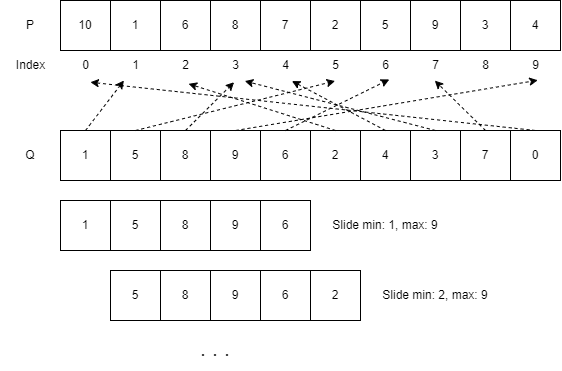

The diagram above was exported from draw.io. Its source (the exported page's mxGraphModel, read from the mxfile embedded in the PNG):
<mxGraphModel dx="819" dy="166" grid="1" gridSize="10" guides="1" tooltips="1" connect="1" arrows="1" fold="1" page="1" pageScale="1" pageWidth="850" pageHeight="1100" background="#ffffff" math="0" shadow="0">
  <root>
    <mxCell id="0" />
    <mxCell id="1" parent="0" />
    <mxCell id="14" value="P" style="text;html=1;strokeColor=none;fillColor=none;align=center;verticalAlign=middle;whiteSpace=wrap;rounded=0;" vertex="1" parent="1">
      <mxGeometry x="110" y="20" width="60" height="30" as="geometry" />
    </mxCell>
    <mxCell id="16" value="" style="group" vertex="1" connectable="0" parent="1">
      <mxGeometry x="170" y="10" width="500" height="50" as="geometry" />
    </mxCell>
    <mxCell id="3" value="10" style="rounded=0;whiteSpace=wrap;html=1;" vertex="1" parent="16">
      <mxGeometry width="50" height="50" as="geometry" />
    </mxCell>
    <mxCell id="5" value="1" style="rounded=0;whiteSpace=wrap;html=1;" vertex="1" parent="16">
      <mxGeometry x="50" width="50" height="50" as="geometry" />
    </mxCell>
    <mxCell id="6" value="6" style="rounded=0;whiteSpace=wrap;html=1;" vertex="1" parent="16">
      <mxGeometry x="100" width="50" height="50" as="geometry" />
    </mxCell>
    <mxCell id="7" value="8" style="rounded=0;whiteSpace=wrap;html=1;" vertex="1" parent="16">
      <mxGeometry x="150" width="50" height="50" as="geometry" />
    </mxCell>
    <mxCell id="8" value="7" style="rounded=0;whiteSpace=wrap;html=1;" vertex="1" parent="16">
      <mxGeometry x="200" width="50" height="50" as="geometry" />
    </mxCell>
    <mxCell id="9" value="2" style="rounded=0;whiteSpace=wrap;html=1;" vertex="1" parent="16">
      <mxGeometry x="250" width="50" height="50" as="geometry" />
    </mxCell>
    <mxCell id="10" value="5" style="rounded=0;whiteSpace=wrap;html=1;" vertex="1" parent="16">
      <mxGeometry x="300" width="50" height="50" as="geometry" />
    </mxCell>
    <mxCell id="11" value="9" style="rounded=0;whiteSpace=wrap;html=1;" vertex="1" parent="16">
      <mxGeometry x="350" width="50" height="50" as="geometry" />
    </mxCell>
    <mxCell id="12" value="3" style="rounded=0;whiteSpace=wrap;html=1;" vertex="1" parent="16">
      <mxGeometry x="400" width="50" height="50" as="geometry" />
    </mxCell>
    <mxCell id="13" value="4" style="rounded=0;whiteSpace=wrap;html=1;" vertex="1" parent="16">
      <mxGeometry x="450" width="50" height="50" as="geometry" />
    </mxCell>
    <mxCell id="17" value="" style="endArrow=classic;html=1;exitX=0.5;exitY=0;exitDx=0;exitDy=0;dashed=1;" edge="1" parent="1" source="20" target="37">
      <mxGeometry width="50" height="50" relative="1" as="geometry">
        <mxPoint x="210" y="130" as="sourcePoint" />
        <mxPoint x="240" y="90" as="targetPoint" />
      </mxGeometry>
    </mxCell>
    <mxCell id="18" value="Q" style="text;html=1;strokeColor=none;fillColor=none;align=center;verticalAlign=middle;whiteSpace=wrap;rounded=0;" vertex="1" parent="1">
      <mxGeometry x="110" y="150" width="60" height="30" as="geometry" />
    </mxCell>
    <mxCell id="19" value="" style="group" vertex="1" connectable="0" parent="1">
      <mxGeometry x="170" y="140" width="500" height="50" as="geometry" />
    </mxCell>
    <mxCell id="20" value="1" style="rounded=0;whiteSpace=wrap;html=1;" vertex="1" parent="19">
      <mxGeometry width="50" height="50" as="geometry" />
    </mxCell>
    <mxCell id="21" value="5" style="rounded=0;whiteSpace=wrap;html=1;" vertex="1" parent="19">
      <mxGeometry x="50" width="50" height="50" as="geometry" />
    </mxCell>
    <mxCell id="22" value="8" style="rounded=0;whiteSpace=wrap;html=1;" vertex="1" parent="19">
      <mxGeometry x="100" width="50" height="50" as="geometry" />
    </mxCell>
    <mxCell id="23" value="9" style="rounded=0;whiteSpace=wrap;html=1;" vertex="1" parent="19">
      <mxGeometry x="150" width="50" height="50" as="geometry" />
    </mxCell>
    <mxCell id="24" value="6" style="rounded=0;whiteSpace=wrap;html=1;" vertex="1" parent="19">
      <mxGeometry x="200" width="50" height="50" as="geometry" />
    </mxCell>
    <mxCell id="25" value="2" style="rounded=0;whiteSpace=wrap;html=1;" vertex="1" parent="19">
      <mxGeometry x="250" width="50" height="50" as="geometry" />
    </mxCell>
    <mxCell id="26" value="4" style="rounded=0;whiteSpace=wrap;html=1;" vertex="1" parent="19">
      <mxGeometry x="300" width="50" height="50" as="geometry" />
    </mxCell>
    <mxCell id="27" value="3" style="rounded=0;whiteSpace=wrap;html=1;" vertex="1" parent="19">
      <mxGeometry x="350" width="50" height="50" as="geometry" />
    </mxCell>
    <mxCell id="28" value="7" style="rounded=0;whiteSpace=wrap;html=1;" vertex="1" parent="19">
      <mxGeometry x="400" width="50" height="50" as="geometry" />
    </mxCell>
    <mxCell id="29" value="0" style="rounded=0;whiteSpace=wrap;html=1;" vertex="1" parent="19">
      <mxGeometry x="450" width="50" height="50" as="geometry" />
    </mxCell>
    <mxCell id="34" value="Index" style="text;html=1;align=center;verticalAlign=middle;resizable=0;points=[];autosize=1;strokeColor=none;fillColor=none;" vertex="1" parent="1">
      <mxGeometry x="115" y="60" width="50" height="30" as="geometry" />
    </mxCell>
    <mxCell id="35" value="0" style="text;html=1;align=center;verticalAlign=middle;resizable=0;points=[];autosize=1;strokeColor=none;fillColor=none;" vertex="1" parent="1">
      <mxGeometry x="180" y="60" width="30" height="30" as="geometry" />
    </mxCell>
    <mxCell id="37" value="1" style="text;html=1;align=center;verticalAlign=middle;resizable=0;points=[];autosize=1;strokeColor=none;fillColor=none;" vertex="1" parent="1">
      <mxGeometry x="230" y="60" width="30" height="30" as="geometry" />
    </mxCell>
    <mxCell id="38" value="2" style="text;html=1;align=center;verticalAlign=middle;resizable=0;points=[];autosize=1;strokeColor=none;fillColor=none;" vertex="1" parent="1">
      <mxGeometry x="280" y="60" width="30" height="30" as="geometry" />
    </mxCell>
    <mxCell id="39" value="3" style="text;html=1;align=center;verticalAlign=middle;resizable=0;points=[];autosize=1;strokeColor=none;fillColor=none;" vertex="1" parent="1">
      <mxGeometry x="330" y="60" width="30" height="30" as="geometry" />
    </mxCell>
    <mxCell id="40" value="4" style="text;html=1;align=center;verticalAlign=middle;resizable=0;points=[];autosize=1;strokeColor=none;fillColor=none;" vertex="1" parent="1">
      <mxGeometry x="380" y="60" width="30" height="30" as="geometry" />
    </mxCell>
    <mxCell id="41" value="5" style="text;html=1;align=center;verticalAlign=middle;resizable=0;points=[];autosize=1;strokeColor=none;fillColor=none;" vertex="1" parent="1">
      <mxGeometry x="430" y="60" width="30" height="30" as="geometry" />
    </mxCell>
    <mxCell id="42" value="6" style="text;html=1;align=center;verticalAlign=middle;resizable=0;points=[];autosize=1;strokeColor=none;fillColor=none;" vertex="1" parent="1">
      <mxGeometry x="480" y="60" width="30" height="30" as="geometry" />
    </mxCell>
    <mxCell id="43" value="7" style="text;html=1;align=center;verticalAlign=middle;resizable=0;points=[];autosize=1;strokeColor=none;fillColor=none;" vertex="1" parent="1">
      <mxGeometry x="530" y="60" width="30" height="30" as="geometry" />
    </mxCell>
    <mxCell id="44" value="8" style="text;html=1;align=center;verticalAlign=middle;resizable=0;points=[];autosize=1;strokeColor=none;fillColor=none;" vertex="1" parent="1">
      <mxGeometry x="580" y="60" width="30" height="30" as="geometry" />
    </mxCell>
    <mxCell id="45" value="9" style="text;html=1;align=center;verticalAlign=middle;resizable=0;points=[];autosize=1;strokeColor=none;fillColor=none;" vertex="1" parent="1">
      <mxGeometry x="630" y="60" width="30" height="30" as="geometry" />
    </mxCell>
    <mxCell id="46" value="" style="endArrow=classic;html=1;exitX=0.5;exitY=0;exitDx=0;exitDy=0;entryX=0.484;entryY=1.018;entryDx=0;entryDy=0;entryPerimeter=0;dashed=1;" edge="1" parent="1" source="21" target="41">
      <mxGeometry width="50" height="50" relative="1" as="geometry">
        <mxPoint x="250" y="130" as="sourcePoint" />
        <mxPoint x="250" y="100" as="targetPoint" />
      </mxGeometry>
    </mxCell>
    <mxCell id="47" value="" style="endArrow=classic;html=1;exitX=0.5;exitY=0;exitDx=0;exitDy=0;entryX=0.452;entryY=1.058;entryDx=0;entryDy=0;entryPerimeter=0;dashed=1;" edge="1" parent="1" source="22" target="39">
      <mxGeometry width="50" height="50" relative="1" as="geometry">
        <mxPoint x="255" y="150" as="sourcePoint" />
        <mxPoint x="454.52" y="100.54000000000002" as="targetPoint" />
      </mxGeometry>
    </mxCell>
    <mxCell id="48" value="" style="endArrow=classic;html=1;exitX=0.5;exitY=0;exitDx=0;exitDy=0;dashed=1;entryX=0.576;entryY=0.992;entryDx=0;entryDy=0;entryPerimeter=0;" edge="1" parent="1" source="23" target="45">
      <mxGeometry width="50" height="50" relative="1" as="geometry">
        <mxPoint x="205" y="150" as="sourcePoint" />
        <mxPoint x="243.46153846153834" y="100" as="targetPoint" />
      </mxGeometry>
    </mxCell>
    <mxCell id="49" value="" style="endArrow=classic;html=1;exitX=0.5;exitY=0;exitDx=0;exitDy=0;dashed=1;entryX=0.627;entryY=0.965;entryDx=0;entryDy=0;entryPerimeter=0;" edge="1" parent="1" source="24" target="42">
      <mxGeometry width="50" height="50" relative="1" as="geometry">
        <mxPoint x="355" y="150" as="sourcePoint" />
        <mxPoint x="657.28" y="99.75999999999999" as="targetPoint" />
      </mxGeometry>
    </mxCell>
    <mxCell id="50" value="" style="endArrow=classic;html=1;exitX=0.5;exitY=0;exitDx=0;exitDy=0;dashed=1;entryX=0.602;entryY=1.111;entryDx=0;entryDy=0;entryPerimeter=0;" edge="1" parent="1" source="25" target="38">
      <mxGeometry width="50" height="50" relative="1" as="geometry">
        <mxPoint x="405" y="150" as="sourcePoint" />
        <mxPoint x="508.80999999999995" y="98.95000000000002" as="targetPoint" />
      </mxGeometry>
    </mxCell>
    <mxCell id="51" value="" style="endArrow=classic;html=1;exitX=0.5;exitY=0;exitDx=0;exitDy=0;dashed=1;entryX=0.714;entryY=1.018;entryDx=0;entryDy=0;entryPerimeter=0;" edge="1" parent="1" source="26" target="40">
      <mxGeometry width="50" height="50" relative="1" as="geometry">
        <mxPoint x="455" y="150" as="sourcePoint" />
        <mxPoint x="308.05999999999995" y="103.33000000000004" as="targetPoint" />
      </mxGeometry>
    </mxCell>
    <mxCell id="52" value="" style="endArrow=classic;html=1;exitX=0.5;exitY=0;exitDx=0;exitDy=0;dashed=1;entryX=0.811;entryY=1.018;entryDx=0;entryDy=0;entryPerimeter=0;" edge="1" parent="1" source="27" target="39">
      <mxGeometry width="50" height="50" relative="1" as="geometry">
        <mxPoint x="505" y="150" as="sourcePoint" />
        <mxPoint x="411.4200000000001" y="100.54000000000002" as="targetPoint" />
      </mxGeometry>
    </mxCell>
    <mxCell id="53" value="" style="endArrow=classic;html=1;exitX=0.5;exitY=0;exitDx=0;exitDy=0;dashed=1;entryX=0.477;entryY=1.005;entryDx=0;entryDy=0;entryPerimeter=0;" edge="1" parent="1" source="28" target="43">
      <mxGeometry width="50" height="50" relative="1" as="geometry">
        <mxPoint x="555" y="150" as="sourcePoint" />
        <mxPoint x="364.3299999999999" y="100.54000000000002" as="targetPoint" />
      </mxGeometry>
    </mxCell>
    <mxCell id="54" value="" style="endArrow=classic;html=1;exitX=0.5;exitY=0;exitDx=0;exitDy=0;dashed=1;entryX=0.663;entryY=1.058;entryDx=0;entryDy=0;entryPerimeter=0;" edge="1" parent="1" source="29" target="35">
      <mxGeometry width="50" height="50" relative="1" as="geometry">
        <mxPoint x="605.0000000000002" y="150" as="sourcePoint" />
        <mxPoint x="554.31" y="100.14999999999998" as="targetPoint" />
      </mxGeometry>
    </mxCell>
    <mxCell id="56" value="1" style="rounded=0;whiteSpace=wrap;html=1;" vertex="1" parent="1">
      <mxGeometry x="170" y="210" width="50" height="50" as="geometry" />
    </mxCell>
    <mxCell id="57" value="5" style="rounded=0;whiteSpace=wrap;html=1;" vertex="1" parent="1">
      <mxGeometry x="220" y="210" width="50" height="50" as="geometry" />
    </mxCell>
    <mxCell id="58" value="8" style="rounded=0;whiteSpace=wrap;html=1;" vertex="1" parent="1">
      <mxGeometry x="270" y="210" width="50" height="50" as="geometry" />
    </mxCell>
    <mxCell id="59" value="9" style="rounded=0;whiteSpace=wrap;html=1;" vertex="1" parent="1">
      <mxGeometry x="320" y="210" width="50" height="50" as="geometry" />
    </mxCell>
    <mxCell id="60" value="6" style="rounded=0;whiteSpace=wrap;html=1;" vertex="1" parent="1">
      <mxGeometry x="370" y="210" width="50" height="50" as="geometry" />
    </mxCell>
    <mxCell id="61" value="5" style="rounded=0;whiteSpace=wrap;html=1;" vertex="1" parent="1">
      <mxGeometry x="220" y="280" width="50" height="50" as="geometry" />
    </mxCell>
    <mxCell id="62" value="8" style="rounded=0;whiteSpace=wrap;html=1;" vertex="1" parent="1">
      <mxGeometry x="270" y="280" width="50" height="50" as="geometry" />
    </mxCell>
    <mxCell id="63" value="9" style="rounded=0;whiteSpace=wrap;html=1;" vertex="1" parent="1">
      <mxGeometry x="320" y="280" width="50" height="50" as="geometry" />
    </mxCell>
    <mxCell id="64" value="6" style="rounded=0;whiteSpace=wrap;html=1;" vertex="1" parent="1">
      <mxGeometry x="370" y="280" width="50" height="50" as="geometry" />
    </mxCell>
    <mxCell id="65" value="2" style="rounded=0;whiteSpace=wrap;html=1;" vertex="1" parent="1">
      <mxGeometry x="420" y="280" width="50" height="50" as="geometry" />
    </mxCell>
    <mxCell id="66" value="Slide min: 1, max: 9" style="text;html=1;strokeColor=none;fillColor=none;align=center;verticalAlign=middle;whiteSpace=wrap;rounded=0;" vertex="1" parent="1">
      <mxGeometry x="440" y="220" width="110" height="30" as="geometry" />
    </mxCell>
    <mxCell id="67" value="Slide min: 2, max: 9" style="text;html=1;strokeColor=none;fillColor=none;align=center;verticalAlign=middle;whiteSpace=wrap;rounded=0;" vertex="1" parent="1">
      <mxGeometry x="490" y="290" width="110" height="30" as="geometry" />
    </mxCell>
    <mxCell id="68" value="・・・" style="text;html=1;strokeColor=none;fillColor=none;align=center;verticalAlign=middle;whiteSpace=wrap;rounded=0;" vertex="1" parent="1">
      <mxGeometry x="270" y="350" width="110" height="30" as="geometry" />
    </mxCell>
  </root>
</mxGraphModel>